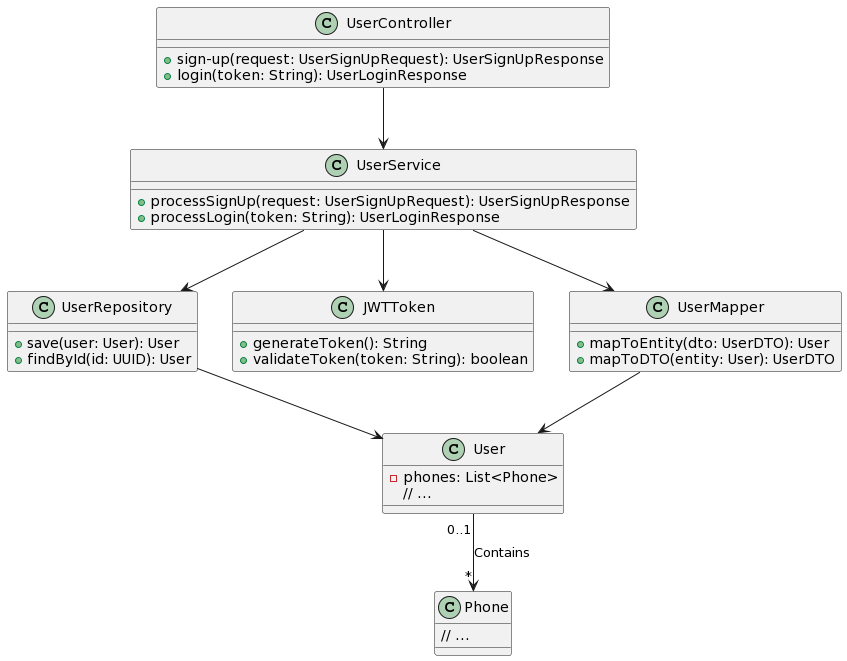

The diagram above was rendered by PlantUML. Its source (embedded in the PNG):
@startuml
!define RECTANGLE class

RECTANGLE UserController {
  + sign-up(request: UserSignUpRequest): UserSignUpResponse
  + login(token: String): UserLoginResponse
}

RECTANGLE UserService {
  + processSignUp(request: UserSignUpRequest): UserSignUpResponse
  + processLogin(token: String): UserLoginResponse
}

RECTANGLE UserRepository {
  + save(user: User): User
  + findById(id: UUID): User
}


RECTANGLE JWTToken {
  + generateToken(): String
  + validateToken(token: String): boolean
}

RECTANGLE UserMapper {
  + mapToEntity(dto: UserDTO): User
  + mapToDTO(entity: User): UserDTO
}


RECTANGLE User {
  - phones: List<Phone>
  // ...
}

RECTANGLE Phone {
  // ...
}

UserController --> UserService
UserService --> UserRepository
UserService --> JWTToken
UserService --> UserMapper
UserRepository --> User
UserMapper --> User

User "0..1" --> "*" Phone: Contains
@enduml